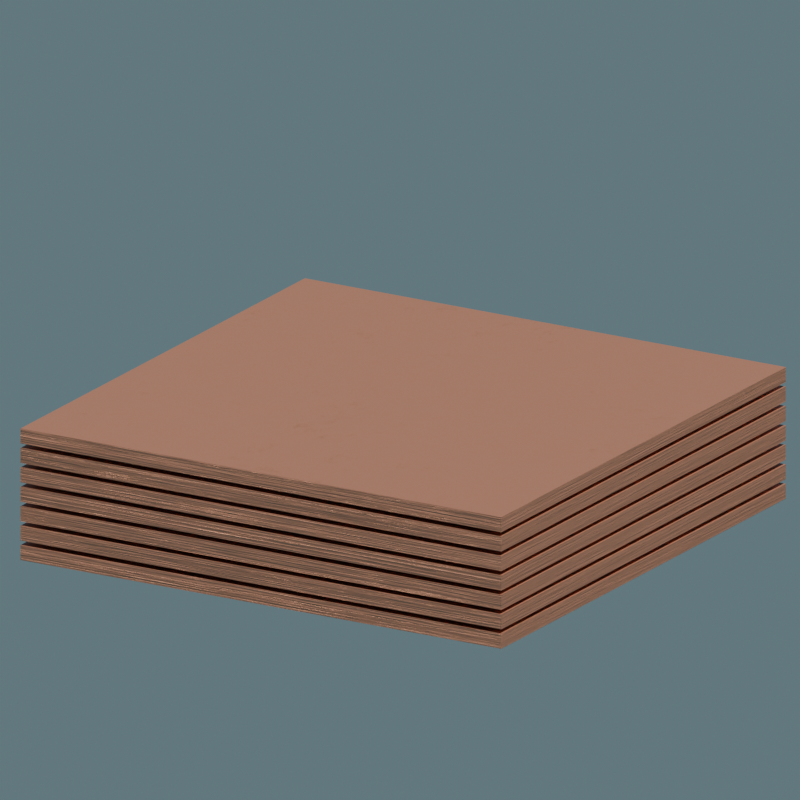 # Source: copper_plate.blend  (saved by Blender 4.5.91; exported with 4.5.12 LTS)
import bpy
from mathutils import Matrix  # noqa: F401  (used for matrix-valued properties, if any)

bpy.ops.wm.read_factory_settings(use_empty=True)
scene = bpy.context.scene
scene.name = 'Scene'

# ---- collections
col_collection = bpy.data.collections.new('Collection'); scene.collection.children.link(col_collection)

# ---- materials (node trees are filled in below, after node groups)
mat_material_001 = bpy.data.materials.new('Material.001')

# ---- material node trees
mat_material_001.use_nodes = True; mat_material_001.node_tree.nodes.clear()
_N = mat_material_001.node_tree.nodes; _L = mat_material_001.node_tree.links
n0 = _N.new('ShaderNodeBsdfPrincipled'); n0.name = 'Principled BSDF'; n0.location = (290, 60)
n0.inputs[1].default_value = 1.0
n0.inputs[2].default_value = 0.5636
n1 = _N.new('ShaderNodeOutputMaterial'); n1.name = 'Material Output'; n1.location = (618, 122)
n2 = _N.new('ShaderNodeTexNoise'); n2.name = 'Noise Texture'; n2.location = (-1092, -172)
n2.inputs[2].default_value = 3.9
n2.inputs[3].default_value = 1.9
n2.inputs[4].default_value = 0.575
n3 = _N.new('ShaderNodeBump'); n3.name = 'Bump'; n3.location = (-20, 37)
n3.inputs[0].default_value = 0.7667
n3.inputs[1].default_value = 0.02
n4 = _N.new('ShaderNodeTexNoise'); n4.name = 'Noise Texture.001'; n4.location = (-995, 148)
n4.inputs[2].default_value = 1.4
n4.inputs[3].default_value = 4.3
n4.inputs[4].default_value = 0.8583
n4.inputs[5].default_value = 3.6
n4.inputs[8].default_value = 0.2
n5 = _N.new('ShaderNodeValToRGB'); n5.name = 'Color Ramp'; n5.location = (-769, 209)
while len(n5.color_ramp.elements) > 1: n5.color_ramp.elements.remove(n5.color_ramp.elements[-1])
n5.color_ramp.elements[0].position = 0.1273; n5.color_ramp.elements[0].color = (0.1578, 0.1578, 0.1578, 1.0)
_e = n5.color_ramp.elements.new(0.4182); _e.color = (1.0, 1.0, 1.0, 1.0)
n6 = _N.new('ShaderNodeMath'); n6.name = 'Math'; n6.location = (-406, -2)
n6.operation = 'MULTIPLY'
n7 = _N.new('ShaderNodeValToRGB'); n7.name = 'Color Ramp.001'; n7.location = (-397, 339)
while len(n7.color_ramp.elements) > 1: n7.color_ramp.elements.remove(n7.color_ramp.elements[-1])
n7.color_ramp.elements[0].position = 0.07273; n7.color_ramp.elements[0].color = (0.3743, 0.1775, 0.05214, 1.0)
_e = n7.color_ramp.elements.new(1.0); _e.color = (0.7004, 0.3321, 0.2003, 1.0)
n8 = _N.new('ShaderNodeTexNoise'); n8.name = 'Noise Texture.002'; n8.location = (-1029, 519)
n8.inputs[2].default_value = 8.9
n8.inputs[3].default_value = 1.6
n8.inputs[4].default_value = 0.7417
n8.inputs[5].default_value = 1.1
n8.inputs[8].default_value = 1.4
n9 = _N.new('ShaderNodeTexCoord'); n9.name = 'Texture Coordinate'; n9.location = (-1552, 218)
n10 = _N.new('ShaderNodeMapping'); n10.name = 'Mapping'; n10.location = (-1262, 686)
n10.inputs[3].default_value = (0.02, 0.02, 1.0)
n11 = _N.new('ShaderNodeMath'); n11.name = 'Math.001'; n11.location = (-200, 141)
n11.operation = 'MULTIPLY'
n12 = _N.new('ShaderNodeValToRGB'); n12.name = 'Color Ramp.002'; n12.location = (-775, 502)
while len(n12.color_ramp.elements) > 1: n12.color_ramp.elements.remove(n12.color_ramp.elements[-1])
n12.color_ramp.elements[0].position = 0.0; n12.color_ramp.elements[0].color = (0.04265, 0.04265, 0.04265, 1.0)
_e = n12.color_ramp.elements.new(1.0); _e.color = (1.0, 1.0, 1.0, 1.0)
_L.new(n4.outputs[0], n5.inputs[0])
_L.new(n5.outputs[0], n6.inputs[0])
_L.new(n2.outputs[0], n6.inputs[1])
_L.new(n11.outputs[0], n3.inputs[3])
_L.new(n5.outputs[0], n7.inputs[0])
_L.new(n7.outputs[0], n0.inputs[0])
_L.new(n3.outputs[0], n0.inputs[5])
_L.new(n9.outputs[3], n4.inputs[0])
_L.new(n9.outputs[3], n2.inputs[0])
_L.new(n9.outputs[3], n10.inputs[0])
_L.new(n10.outputs[0], n8.inputs[0])
_L.new(n12.outputs[0], n11.inputs[0])
_L.new(n6.outputs[0], n11.inputs[1])
_L.new(n0.outputs[0], n1.inputs[0])
_L.new(n8.outputs[0], n12.inputs[0])
n1.is_active_output = True

# ---- world
world_world = bpy.data.worlds.new('World'); scene.world = world_world
world_world.use_nodes = True; world_world.node_tree.nodes.clear()
_N = world_world.node_tree.nodes; _L = world_world.node_tree.links
n0 = _N.new('ShaderNodeOutputWorld'); n0.name = 'World Output'; n0.location = (322, 94)
n1 = _N.new('ShaderNodeBackground'); n1.name = 'Background'; n1.location = (-78, 94)
n2 = _N.new('ShaderNodeTexSky'); n2.name = 'Sky Texture'; n2.location = (-368, 98)
n2.width = 171
n2.sky_type = 'HOSEK_WILKIE'
_L.new(n1.outputs[0], n0.inputs[0])
_L.new(n2.outputs[0], n1.inputs[0])
n0.is_active_output = True
world_world.color = (0.05088, 0.05088, 0.05088)
world_world.sun_shadow_jitter_overblur = 0.0

# ---- cameras
cam_camera_001 = bpy.data.cameras.new('Camera.001')
cam_camera_001.type = 'ORTHO'

# ---- lights
light_sun = bpy.data.lights.new('Sun', 'SUN')
light_sun.energy = 7.7

# ---- meshes
me_cube = bpy.data.meshes.new('Cube')
me_cube.from_pydata([(-1.0, -1.0, -1.0), (-1.0, -1.0, 1.0), (-1.0, 1.0, -1.0), (-1.0, 1.0, 1.0), (1.0, -1.0, -1.0), (1.0, -1.0, 1.0), (1.0, 1.0, -1.0), (1.0, 1.0, 1.0)], [], [(0, 1, 3, 2), (2, 3, 7, 6), (6, 7, 5, 4), (4, 5, 1, 0), (2, 6, 4, 0), (7, 3, 1, 5)])
_uv = me_cube.uv_layers.new(name='UVMap')
_uv.uv.foreach_set('vector', [0.375, 0.0, 0.625, 0.0, 0.625, 0.25, 0.375, 0.25, 0.375, 0.25, 0.625, 0.25, 0.625, 0.5, 0.375, 0.5, 0.375, 0.5, 0.625, 0.5, 0.625, 0.75, 0.375, 0.75, 0.375, 0.75, 0.625, 0.75, 0.625, 1.0, 0.375, 1.0, 0.125, 0.5, 0.375, 0.5, 0.375, 0.75, 0.125, 0.75, 0.625, 0.5, 0.875, 0.5, 0.875, 0.75, 0.625, 0.75])
me_cube.materials.append(mat_material_001)
me_cube.update()

# ---- objects
ob_sun = bpy.data.objects.new('Sun', light_sun)
ob_camera = bpy.data.objects.new('Camera', cam_camera_001)
ob_cube_003 = bpy.data.objects.new('Cube.003', me_cube)

# ---- transforms, parenting, visibility, modifiers, constraints
ob_sun.location = (3.855, 13.37, 27.18)
ob_sun.rotation_euler = (-0.2438, 0.3847, 0.5324)
ob_camera.location = (16.12, 9.509, 7.31)
ob_camera.rotation_euler = (1.253, 1.554e-09, 2.105)
ob_cube_003.location = (0.0, 0.0, 1.112)
ob_cube_003.scale = (2.095, 2.095, -0.059)
_m = ob_cube_003.modifiers.new('Array', 'ARRAY')
_m.count = 7
_m.relative_offset_displace = (0.0, 0.0, 1.3)

# ---- collection membership
col_collection.objects.link(ob_sun)
col_collection.objects.link(ob_camera)
col_collection.objects.link(ob_cube_003)

# ---- scene / render settings (as saved in the file)
scene.camera = ob_camera
scene.frame_start = 1; scene.frame_end = 250; scene.frame_set(209)
scene.render.engine = 'BLENDER_EEVEE_NEXT'
scene.render.resolution_x = 128
scene.render.resolution_y = 128
scene.render.film_transparent = True
bpy.context.view_layer.update()

